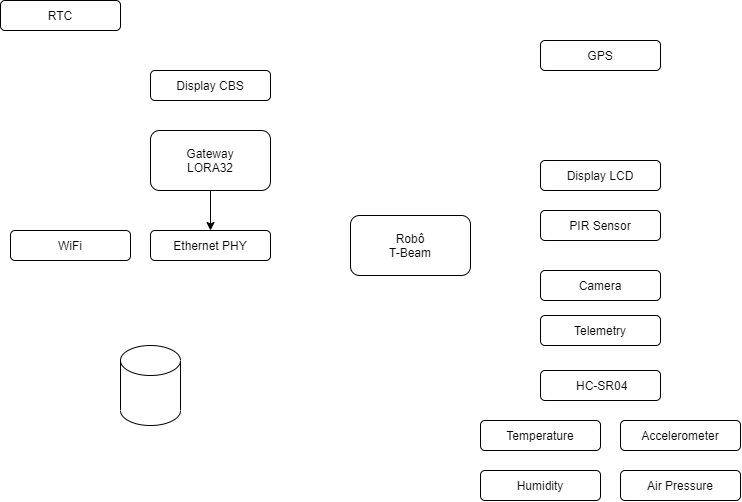

The diagram above was exported from draw.io. Its source (the exported page's mxGraphModel, read from the mxfile embedded in the PNG):
<mxGraphModel dx="1240" dy="689" grid="1" gridSize="10" guides="1" tooltips="1" connect="1" arrows="1" fold="1" page="1" pageScale="1" pageWidth="827" pageHeight="1169" math="0" shadow="0">
  <root>
    <mxCell id="0" />
    <mxCell id="1" parent="0" />
    <mxCell id="eNpHHPNIz1Dngwz6K8GQ-18" value="Robô&lt;br&gt;T-Beam" style="rounded=1;whiteSpace=wrap;html=1;" parent="1" vertex="1">
      <mxGeometry x="410" y="245" width="120" height="60" as="geometry" />
    </mxCell>
    <mxCell id="eNpHHPNIz1Dngwz6K8GQ-19" value="GPS" style="rounded=1;whiteSpace=wrap;html=1;" parent="1" vertex="1">
      <mxGeometry x="600" y="70" width="120" height="30" as="geometry" />
    </mxCell>
    <mxCell id="eNpHHPNIz1Dngwz6K8GQ-20" value="Temperature" style="rounded=1;whiteSpace=wrap;html=1;" parent="1" vertex="1">
      <mxGeometry x="540" y="450" width="120" height="30" as="geometry" />
    </mxCell>
    <mxCell id="eNpHHPNIz1Dngwz6K8GQ-21" value="Ethernet PHY" style="rounded=1;whiteSpace=wrap;html=1;" parent="1" vertex="1">
      <mxGeometry x="210" y="260" width="120" height="30" as="geometry" />
    </mxCell>
    <mxCell id="eNpHHPNIz1Dngwz6K8GQ-22" style="edgeStyle=orthogonalEdgeStyle;rounded=0;orthogonalLoop=1;jettySize=auto;html=1;exitX=0.5;exitY=1;exitDx=0;exitDy=0;entryX=0.5;entryY=0;entryDx=0;entryDy=0;" parent="1" source="eNpHHPNIz1Dngwz6K8GQ-23" target="eNpHHPNIz1Dngwz6K8GQ-21" edge="1">
      <mxGeometry relative="1" as="geometry" />
    </mxCell>
    <mxCell id="eNpHHPNIz1Dngwz6K8GQ-23" value="Gateway&lt;br&gt;LORA32" style="rounded=1;whiteSpace=wrap;html=1;" parent="1" vertex="1">
      <mxGeometry x="210" y="160" width="120" height="60" as="geometry" />
    </mxCell>
    <mxCell id="eNpHHPNIz1Dngwz6K8GQ-24" value="Display LCD" style="rounded=1;whiteSpace=wrap;html=1;" parent="1" vertex="1">
      <mxGeometry x="600" y="190" width="120" height="30" as="geometry" />
    </mxCell>
    <mxCell id="eNpHHPNIz1Dngwz6K8GQ-25" value="PIR Sensor" style="rounded=1;whiteSpace=wrap;html=1;" parent="1" vertex="1">
      <mxGeometry x="600" y="240" width="120" height="30" as="geometry" />
    </mxCell>
    <mxCell id="eNpHHPNIz1Dngwz6K8GQ-26" value="RTC" style="rounded=1;whiteSpace=wrap;html=1;" parent="1" vertex="1">
      <mxGeometry x="60" y="30" width="120" height="30" as="geometry" />
    </mxCell>
    <mxCell id="eNpHHPNIz1Dngwz6K8GQ-27" value="Camera" style="rounded=1;whiteSpace=wrap;html=1;" parent="1" vertex="1">
      <mxGeometry x="600" y="300" width="120" height="30" as="geometry" />
    </mxCell>
    <mxCell id="eNpHHPNIz1Dngwz6K8GQ-28" value="Telemetry" style="rounded=1;whiteSpace=wrap;html=1;" parent="1" vertex="1">
      <mxGeometry x="600" y="345" width="120" height="30" as="geometry" />
    </mxCell>
    <mxCell id="eNpHHPNIz1Dngwz6K8GQ-29" value="Accelerometer" style="rounded=1;whiteSpace=wrap;html=1;" parent="1" vertex="1">
      <mxGeometry x="680" y="450" width="120" height="30" as="geometry" />
    </mxCell>
    <mxCell id="eNpHHPNIz1Dngwz6K8GQ-30" value="&lt;span style=&quot;text-align: left ; background-color: rgb(255 , 255 , 255)&quot;&gt;&lt;font style=&quot;font-size: 12px&quot;&gt;&amp;nbsp;HC-SR04&lt;/font&gt;&lt;/span&gt;" style="rounded=1;whiteSpace=wrap;html=1;" parent="1" vertex="1">
      <mxGeometry x="600" y="400" width="120" height="30" as="geometry" />
    </mxCell>
    <mxCell id="eNpHHPNIz1Dngwz6K8GQ-31" value="Air Pressure" style="rounded=1;whiteSpace=wrap;html=1;" parent="1" vertex="1">
      <mxGeometry x="680" y="500" width="120" height="30" as="geometry" />
    </mxCell>
    <mxCell id="eNpHHPNIz1Dngwz6K8GQ-32" value="Display CBS" style="rounded=1;whiteSpace=wrap;html=1;" parent="1" vertex="1">
      <mxGeometry x="210" y="100" width="120" height="30" as="geometry" />
    </mxCell>
    <mxCell id="eNpHHPNIz1Dngwz6K8GQ-33" value="Humidity" style="rounded=1;whiteSpace=wrap;html=1;" parent="1" vertex="1">
      <mxGeometry x="540" y="500" width="120" height="30" as="geometry" />
    </mxCell>
    <mxCell id="eNpHHPNIz1Dngwz6K8GQ-34" value="WiFi" style="rounded=1;whiteSpace=wrap;html=1;" parent="1" vertex="1">
      <mxGeometry x="70" y="260" width="120" height="30" as="geometry" />
    </mxCell>
    <mxCell id="Se77eLUAfveIGrKB9cNI-3" value="" style="shape=cylinder3;whiteSpace=wrap;html=1;boundedLbl=1;backgroundOutline=1;size=15;" vertex="1" parent="1">
      <mxGeometry x="180" y="375" width="60" height="80" as="geometry" />
    </mxCell>
  </root>
</mxGraphModel>